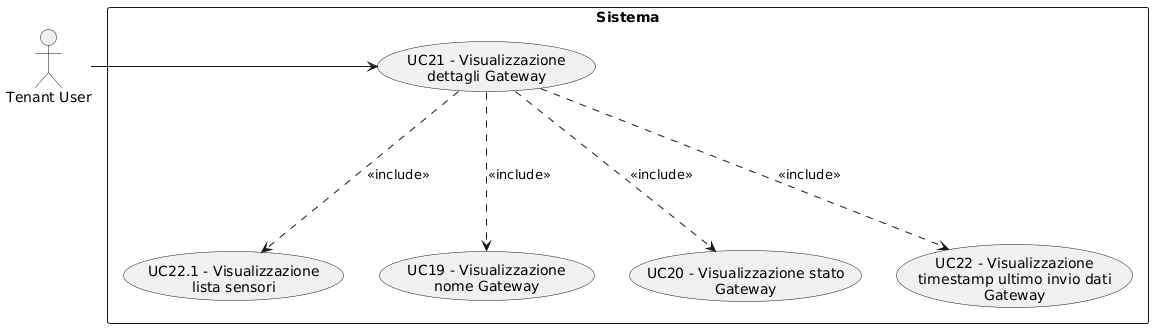

The diagram above was rendered by PlantUML. Its source (embedded in the PNG):
@startuml
skinparam wrapWidth 200
skinparam MaxMessageSize 150
top to bottom direction
skinparam packageStyle rectangle

actor "Tenant User" as CA_tenant_usr

rectangle "Sistema" {
    usecase "UC21 - Visualizzazione dettagli Gateway" as visualizzazione_dettagli_gateway
    usecase "UC22.1 - Visualizzazione lista sensori" as visualizzazione_lista_sensori
    usecase "UC19 - Visualizzazione nome Gateway" as visualizzazione_nome_gateway
    usecase "UC20 - Visualizzazione stato Gateway" as visualizzazione_stato_gateway
    usecase "UC22 - Visualizzazione timestamp ultimo invio dati Gateway" as visualizzazione_timestamp_ultimo_invio_dati_gateway
}

CA_tenant_usr -right-> visualizzazione_dettagli_gateway
visualizzazione_dettagli_gateway -down..> visualizzazione_nome_gateway : <<include>>
visualizzazione_dettagli_gateway -down..> visualizzazione_stato_gateway : <<include>>
visualizzazione_dettagli_gateway -down..> visualizzazione_timestamp_ultimo_invio_dati_gateway : <<include>>
visualizzazione_dettagli_gateway -down..> visualizzazione_lista_sensori : <<include>>
@enduml